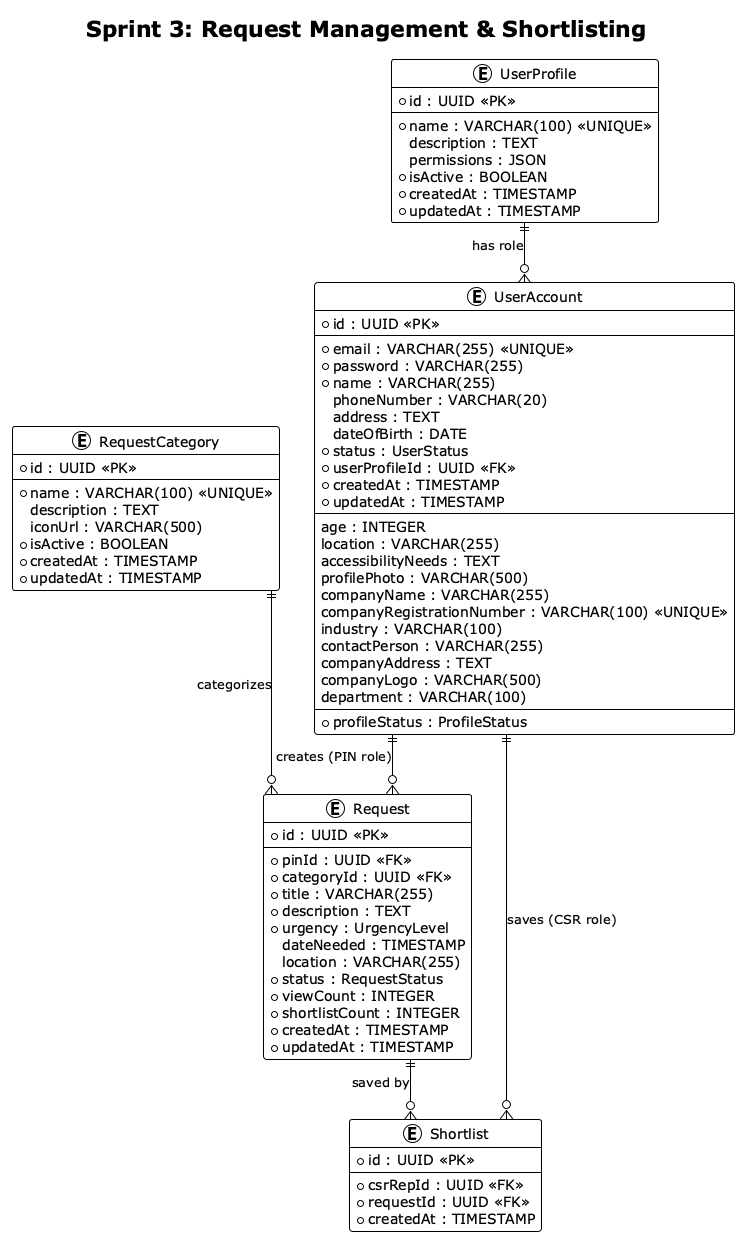

The diagram above was rendered by PlantUML. Its source (embedded in the PNG):
@startuml Sprint3_ERD

!theme plain

skinparam linetype ortho
skinparam entity {
    BackgroundColor #E3F2FD
    BorderColor #1976D2
}

title Sprint 3: Request Management & Shortlisting

' ====================
' CORE ENTITIES
' ====================

entity UserProfile {
    * id : UUID <<PK>>
    --
    * name : VARCHAR(100) <<UNIQUE>>
    description : TEXT
    permissions : JSON
    * isActive : BOOLEAN
    * createdAt : TIMESTAMP
    * updatedAt : TIMESTAMP
}

entity UserAccount {
    * id : UUID <<PK>>
    --
    * email : VARCHAR(255) <<UNIQUE>>
    * password : VARCHAR(255)
    * name : VARCHAR(255)
    phoneNumber : VARCHAR(20)
    address : TEXT
    dateOfBirth : DATE
    * status : UserStatus
    * userProfileId : UUID <<FK>>
    * createdAt : TIMESTAMP
    * updatedAt : TIMESTAMP
    --
    age : INTEGER
    location : VARCHAR(255)
    accessibilityNeeds : TEXT
    profilePhoto : VARCHAR(500)
    companyName : VARCHAR(255)
    companyRegistrationNumber : VARCHAR(100) <<UNIQUE>>
    industry : VARCHAR(100)
    contactPerson : VARCHAR(255)
    companyAddress : TEXT
    companyLogo : VARCHAR(500)
    department : VARCHAR(100)
    --
    * profileStatus : ProfileStatus
}

entity RequestCategory {
    * id : UUID <<PK>>
    --
    * name : VARCHAR(100) <<UNIQUE>>
    description : TEXT
    iconUrl : VARCHAR(500)
    * isActive : BOOLEAN
    * createdAt : TIMESTAMP
    * updatedAt : TIMESTAMP
}

' ====================
' NEW IN SPRINT 3
' ====================

entity Request {
    * id : UUID <<PK>>
    --
    * pinId : UUID <<FK>>
    * categoryId : UUID <<FK>>
    * title : VARCHAR(255)
    * description : TEXT
    * urgency : UrgencyLevel
    dateNeeded : TIMESTAMP
    location : VARCHAR(255)
    * status : RequestStatus
    * viewCount : INTEGER
    * shortlistCount : INTEGER
    * createdAt : TIMESTAMP
    * updatedAt : TIMESTAMP
}

entity Shortlist {
    * id : UUID <<PK>>
    --
    * csrRepId : UUID <<FK>>
    * requestId : UUID <<FK>>
    * createdAt : TIMESTAMP
}

' ====================
' RELATIONSHIPS
' ====================

' Core relationships
UserProfile ||--o{ UserAccount : "has role"

' Request relationships (NEW)
UserAccount ||--o{ Request : "creates (PIN role)"
RequestCategory ||--o{ Request : "categorizes"

' Shortlist relationships (NEW)
UserAccount ||--o{ Shortlist : "saves (CSR role)"
Request ||--o{ Shortlist : "saved by"

' ====================
' NOTES
' ====================

@enduml